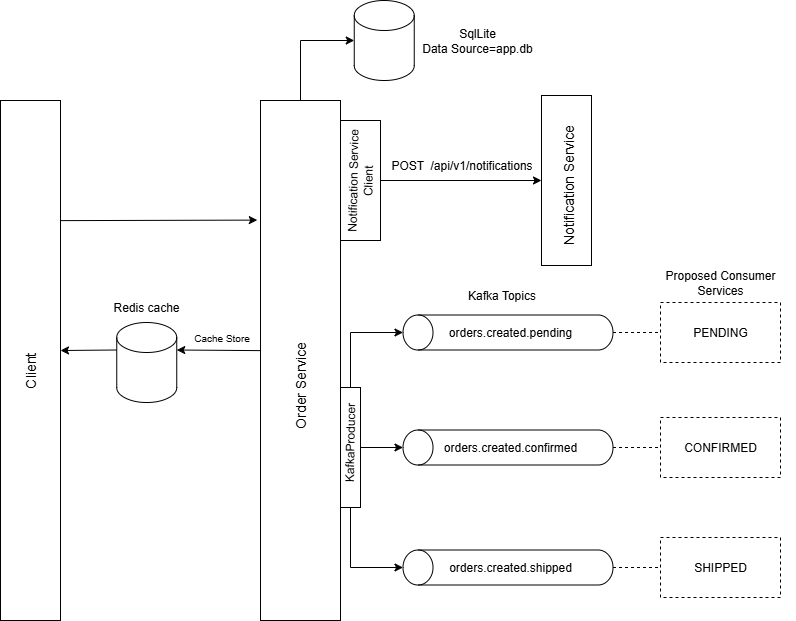

The diagram above was exported from draw.io. Its source (the exported page's mxGraphModel, read from the mxfile embedded in the PNG):
<mxGraphModel dx="1892" dy="570" grid="0" gridSize="10" guides="1" tooltips="1" connect="1" arrows="1" fold="1" page="1" pageScale="1" pageWidth="850" pageHeight="1100" math="0" shadow="0">
  <root>
    <mxCell id="0" />
    <mxCell id="1" parent="0" />
    <mxCell id="Z3Y_zMMFQahmA_RefgY9-1" value="" style="rounded=0;whiteSpace=wrap;html=1;" parent="1" vertex="1">
      <mxGeometry x="-818" y="337" width="60" height="520" as="geometry" />
    </mxCell>
    <mxCell id="Z3Y_zMMFQahmA_RefgY9-4" value="" style="shape=cylinder3;whiteSpace=wrap;html=1;boundedLbl=1;backgroundOutline=1;size=15;" parent="1" vertex="1">
      <mxGeometry x="-464.25" y="237" width="60" height="80" as="geometry" />
    </mxCell>
    <mxCell id="Z3Y_zMMFQahmA_RefgY9-5" value="" style="rounded=0;whiteSpace=wrap;html=1;" parent="1" vertex="1">
      <mxGeometry x="-558" y="337" width="80" height="520" as="geometry" />
    </mxCell>
    <mxCell id="Z3Y_zMMFQahmA_RefgY9-6" value="" style="rounded=0;whiteSpace=wrap;html=1;" parent="1" vertex="1">
      <mxGeometry x="-277" y="332" width="50" height="170" as="geometry" />
    </mxCell>
    <mxCell id="Z3Y_zMMFQahmA_RefgY9-7" value="PENDING" style="rounded=0;whiteSpace=wrap;html=1;dashed=1;" parent="1" vertex="1">
      <mxGeometry x="-158" y="539" width="120" height="60" as="geometry" />
    </mxCell>
    <mxCell id="Z3Y_zMMFQahmA_RefgY9-8" value="CONFIRMED" style="rounded=0;whiteSpace=wrap;html=1;dashed=1;" parent="1" vertex="1">
      <mxGeometry x="-158" y="654" width="120" height="60" as="geometry" />
    </mxCell>
    <mxCell id="Z3Y_zMMFQahmA_RefgY9-9" value="SHIPPED" style="rounded=0;whiteSpace=wrap;html=1;dashed=1;" parent="1" vertex="1">
      <mxGeometry x="-158" y="774" width="120" height="60" as="geometry" />
    </mxCell>
    <mxCell id="Z3Y_zMMFQahmA_RefgY9-11" value="&lt;font style=&quot;font-size: 14px;&quot;&gt;Order Service&lt;/font&gt;" style="text;html=1;align=center;verticalAlign=middle;whiteSpace=wrap;rounded=0;rotation=-90;" parent="1" vertex="1">
      <mxGeometry x="-713" y="607" width="390" height="30" as="geometry" />
    </mxCell>
    <mxCell id="Z3Y_zMMFQahmA_RefgY9-13" value="" style="shape=cylinder3;whiteSpace=wrap;html=1;boundedLbl=1;backgroundOutline=1;size=15;rotation=-90;" parent="1" vertex="1">
      <mxGeometry x="-328" y="464" width="35" height="210" as="geometry" />
    </mxCell>
    <mxCell id="Z3Y_zMMFQahmA_RefgY9-16" value="" style="shape=cylinder3;whiteSpace=wrap;html=1;boundedLbl=1;backgroundOutline=1;size=15;rotation=-90;" parent="1" vertex="1">
      <mxGeometry x="-328" y="579" width="35" height="210" as="geometry" />
    </mxCell>
    <mxCell id="Z3Y_zMMFQahmA_RefgY9-17" value="" style="shape=cylinder3;whiteSpace=wrap;html=1;boundedLbl=1;backgroundOutline=1;size=15;rotation=-90;" parent="1" vertex="1">
      <mxGeometry x="-328" y="699" width="35" height="210" as="geometry" />
    </mxCell>
    <mxCell id="Z3Y_zMMFQahmA_RefgY9-20" value="" style="rounded=0;whiteSpace=wrap;html=1;rotation=90;" parent="1" vertex="1">
      <mxGeometry x="-528" y="674" width="120" height="20" as="geometry" />
    </mxCell>
    <mxCell id="Z3Y_zMMFQahmA_RefgY9-21" value="KafkaProducer" style="text;html=1;align=center;verticalAlign=middle;whiteSpace=wrap;rounded=0;rotation=-89;" parent="1" vertex="1">
      <mxGeometry x="-498" y="664" width="60" height="30" as="geometry" />
    </mxCell>
    <mxCell id="Z3Y_zMMFQahmA_RefgY9-23" value="" style="endArrow=classic;html=1;rounded=0;exitX=0;exitY=0.5;exitDx=0;exitDy=0;entryX=0.5;entryY=0;entryDx=0;entryDy=0;entryPerimeter=0;" parent="1" source="Z3Y_zMMFQahmA_RefgY9-20" target="Z3Y_zMMFQahmA_RefgY9-13" edge="1">
      <mxGeometry width="50" height="50" relative="1" as="geometry">
        <mxPoint x="-398" y="614" as="sourcePoint" />
        <mxPoint x="-348" y="564" as="targetPoint" />
        <Array as="points">
          <mxPoint x="-468" y="569" />
        </Array>
      </mxGeometry>
    </mxCell>
    <mxCell id="Z3Y_zMMFQahmA_RefgY9-24" value="" style="endArrow=classic;html=1;rounded=0;entryX=0.5;entryY=0;entryDx=0;entryDy=0;entryPerimeter=0;" parent="1" target="Z3Y_zMMFQahmA_RefgY9-16" edge="1">
      <mxGeometry width="50" height="50" relative="1" as="geometry">
        <mxPoint x="-458" y="684" as="sourcePoint" />
        <mxPoint x="-348" y="564" as="targetPoint" />
      </mxGeometry>
    </mxCell>
    <mxCell id="Z3Y_zMMFQahmA_RefgY9-25" value="" style="endArrow=classic;html=1;rounded=0;exitX=1;exitY=0.5;exitDx=0;exitDy=0;entryX=0.5;entryY=0;entryDx=0;entryDy=0;entryPerimeter=0;" parent="1" source="Z3Y_zMMFQahmA_RefgY9-20" target="Z3Y_zMMFQahmA_RefgY9-17" edge="1">
      <mxGeometry width="50" height="50" relative="1" as="geometry">
        <mxPoint x="-398" y="714" as="sourcePoint" />
        <mxPoint x="-348" y="664" as="targetPoint" />
        <Array as="points">
          <mxPoint x="-468" y="804" />
        </Array>
      </mxGeometry>
    </mxCell>
    <mxCell id="Z3Y_zMMFQahmA_RefgY9-26" value="Kafka Topics" style="text;html=1;align=center;verticalAlign=middle;whiteSpace=wrap;rounded=0;" parent="1" vertex="1">
      <mxGeometry x="-373" y="517" width="112.5" height="30" as="geometry" />
    </mxCell>
    <mxCell id="Z3Y_zMMFQahmA_RefgY9-27" value="orders.created.pending" style="text;html=1;align=center;verticalAlign=middle;whiteSpace=wrap;rounded=0;" parent="1" vertex="1">
      <mxGeometry x="-338" y="554" width="60" height="30" as="geometry" />
    </mxCell>
    <mxCell id="Z3Y_zMMFQahmA_RefgY9-28" value="orders.created.confirmed" style="text;html=1;align=center;verticalAlign=middle;whiteSpace=wrap;rounded=0;" parent="1" vertex="1">
      <mxGeometry x="-338" y="669" width="60" height="30" as="geometry" />
    </mxCell>
    <mxCell id="Z3Y_zMMFQahmA_RefgY9-29" value="orders.created.shipped" style="text;html=1;align=center;verticalAlign=middle;whiteSpace=wrap;rounded=0;" parent="1" vertex="1">
      <mxGeometry x="-338" y="789" width="60" height="30" as="geometry" />
    </mxCell>
    <mxCell id="Z3Y_zMMFQahmA_RefgY9-33" value="Proposed Consumer Services" style="text;html=1;align=center;verticalAlign=middle;whiteSpace=wrap;rounded=0;" parent="1" vertex="1">
      <mxGeometry x="-173" y="504" width="150" height="30" as="geometry" />
    </mxCell>
    <mxCell id="Z3Y_zMMFQahmA_RefgY9-35" value="" style="rounded=0;whiteSpace=wrap;html=1;rotation=90;" parent="1" vertex="1">
      <mxGeometry x="-518" y="397" width="120" height="40" as="geometry" />
    </mxCell>
    <mxCell id="Z3Y_zMMFQahmA_RefgY9-37" value="Notification Service Client" style="text;html=1;align=center;verticalAlign=middle;whiteSpace=wrap;rounded=0;rotation=-89;" parent="1" vertex="1">
      <mxGeometry x="-525.24" y="402" width="134.48" height="30" as="geometry" />
    </mxCell>
    <mxCell id="Z3Y_zMMFQahmA_RefgY9-38" value="&lt;font style=&quot;font-size: 14px;&quot;&gt;Notification Service&lt;/font&gt;" style="text;html=1;align=center;verticalAlign=middle;whiteSpace=wrap;rounded=0;rotation=-90;" parent="1" vertex="1">
      <mxGeometry x="-387.5" y="407" width="275" height="30" as="geometry" />
    </mxCell>
    <mxCell id="Z3Y_zMMFQahmA_RefgY9-39" value="" style="endArrow=classic;html=1;rounded=0;exitX=0.5;exitY=0;exitDx=0;exitDy=0;" parent="1" source="Z3Y_zMMFQahmA_RefgY9-35" target="Z3Y_zMMFQahmA_RefgY9-6" edge="1">
      <mxGeometry width="50" height="50" relative="1" as="geometry">
        <mxPoint x="-398" y="427" as="sourcePoint" />
        <mxPoint x="-348" y="377" as="targetPoint" />
      </mxGeometry>
    </mxCell>
    <mxCell id="Z3Y_zMMFQahmA_RefgY9-40" value="POST&amp;nbsp; /api/v1/notifications" style="text;html=1;align=center;verticalAlign=middle;whiteSpace=wrap;rounded=0;" parent="1" vertex="1">
      <mxGeometry x="-453" y="387" width="192.5" height="30" as="geometry" />
    </mxCell>
    <mxCell id="Z3Y_zMMFQahmA_RefgY9-41" value="SqlLite&lt;br&gt;Data Source=app.db" style="text;html=1;align=center;verticalAlign=middle;whiteSpace=wrap;rounded=0;" parent="1" vertex="1">
      <mxGeometry x="-404.25" y="262" width="126.25" height="30" as="geometry" />
    </mxCell>
    <mxCell id="Z3Y_zMMFQahmA_RefgY9-42" value="" style="endArrow=classic;html=1;rounded=0;exitX=0.5;exitY=0;exitDx=0;exitDy=0;entryX=0;entryY=0.5;entryDx=0;entryDy=0;entryPerimeter=0;" parent="1" source="Z3Y_zMMFQahmA_RefgY9-5" target="Z3Y_zMMFQahmA_RefgY9-4" edge="1">
      <mxGeometry width="50" height="50" relative="1" as="geometry">
        <mxPoint x="-398" y="447" as="sourcePoint" />
        <mxPoint x="-348" y="397" as="targetPoint" />
        <Array as="points">
          <mxPoint x="-518" y="277" />
        </Array>
      </mxGeometry>
    </mxCell>
    <mxCell id="Z3Y_zMMFQahmA_RefgY9-43" value="" style="endArrow=classic;html=1;rounded=0;exitX=1;exitY=0.231;exitDx=0;exitDy=0;exitPerimeter=0;entryX=-0.04;entryY=0.23;entryDx=0;entryDy=0;entryPerimeter=0;" parent="1" source="Z3Y_zMMFQahmA_RefgY9-1" target="Z3Y_zMMFQahmA_RefgY9-5" edge="1">
      <mxGeometry width="50" height="50" relative="1" as="geometry">
        <mxPoint x="-398" y="647" as="sourcePoint" />
        <mxPoint x="-558" y="607" as="targetPoint" />
      </mxGeometry>
    </mxCell>
    <mxCell id="Z3Y_zMMFQahmA_RefgY9-45" value="&lt;font style=&quot;font-size: 14px;&quot;&gt;Client&lt;/font&gt;" style="text;html=1;align=center;verticalAlign=middle;whiteSpace=wrap;rounded=0;rotation=-90;" parent="1" vertex="1">
      <mxGeometry x="-818" y="592" width="60" height="30" as="geometry" />
    </mxCell>
    <mxCell id="Z3Y_zMMFQahmA_RefgY9-46" value="" style="shape=cylinder3;whiteSpace=wrap;html=1;boundedLbl=1;backgroundOutline=1;size=15;" parent="1" vertex="1">
      <mxGeometry x="-701.75" y="559" width="60" height="80" as="geometry" />
    </mxCell>
    <mxCell id="Z3Y_zMMFQahmA_RefgY9-47" value="Redis cache" style="text;html=1;align=center;verticalAlign=middle;whiteSpace=wrap;rounded=0;" parent="1" vertex="1">
      <mxGeometry x="-721.75" y="529" width="100" height="30" as="geometry" />
    </mxCell>
    <mxCell id="Z3Y_zMMFQahmA_RefgY9-53" value="" style="endArrow=classic;html=1;rounded=0;entryX=1;entryY=0;entryDx=0;entryDy=27.5;entryPerimeter=0;exitX=0;exitY=0.481;exitDx=0;exitDy=0;exitPerimeter=0;" parent="1" source="Z3Y_zMMFQahmA_RefgY9-5" target="Z3Y_zMMFQahmA_RefgY9-46" edge="1">
      <mxGeometry width="50" height="50" relative="1" as="geometry">
        <mxPoint x="-625.5" y="547" as="sourcePoint" />
        <mxPoint x="-575.5" y="497" as="targetPoint" />
      </mxGeometry>
    </mxCell>
    <mxCell id="Z3Y_zMMFQahmA_RefgY9-54" value="&lt;font style=&quot;font-size: 10px;&quot;&gt;Cache Store&lt;/font&gt;" style="text;html=1;align=center;verticalAlign=middle;resizable=0;points=[];autosize=1;strokeColor=none;fillColor=none;" parent="1" vertex="1">
      <mxGeometry x="-633.75" y="561" width="74" height="26" as="geometry" />
    </mxCell>
    <mxCell id="Z3Y_zMMFQahmA_RefgY9-55" value="" style="endArrow=classic;html=1;rounded=0;exitX=0;exitY=0;exitDx=0;exitDy=27.5;exitPerimeter=0;" parent="1" source="Z3Y_zMMFQahmA_RefgY9-46" edge="1">
      <mxGeometry width="50" height="50" relative="1" as="geometry">
        <mxPoint x="-358" y="617" as="sourcePoint" />
        <mxPoint x="-758" y="587" as="targetPoint" />
      </mxGeometry>
    </mxCell>
    <mxCell id="ZIbThFfSVGDuL0qyeU3f-1" value="" style="endArrow=none;dashed=1;html=1;rounded=0;entryX=0;entryY=0.5;entryDx=0;entryDy=0;exitX=0.5;exitY=1;exitDx=0;exitDy=0;exitPerimeter=0;" edge="1" parent="1" source="Z3Y_zMMFQahmA_RefgY9-13" target="Z3Y_zMMFQahmA_RefgY9-7">
      <mxGeometry width="50" height="50" relative="1" as="geometry">
        <mxPoint x="-450" y="622" as="sourcePoint" />
        <mxPoint x="-400" y="572" as="targetPoint" />
      </mxGeometry>
    </mxCell>
    <mxCell id="ZIbThFfSVGDuL0qyeU3f-2" value="" style="endArrow=none;dashed=1;html=1;rounded=0;entryX=0;entryY=0.5;entryDx=0;entryDy=0;exitX=0.5;exitY=1;exitDx=0;exitDy=0;exitPerimeter=0;" edge="1" parent="1" source="Z3Y_zMMFQahmA_RefgY9-16" target="Z3Y_zMMFQahmA_RefgY9-8">
      <mxGeometry width="50" height="50" relative="1" as="geometry">
        <mxPoint x="-450" y="622" as="sourcePoint" />
        <mxPoint x="-400" y="572" as="targetPoint" />
      </mxGeometry>
    </mxCell>
    <mxCell id="ZIbThFfSVGDuL0qyeU3f-3" value="" style="endArrow=none;dashed=1;html=1;rounded=0;entryX=0;entryY=0.5;entryDx=0;entryDy=0;exitX=0.5;exitY=1;exitDx=0;exitDy=0;exitPerimeter=0;" edge="1" parent="1" source="Z3Y_zMMFQahmA_RefgY9-17" target="Z3Y_zMMFQahmA_RefgY9-9">
      <mxGeometry width="50" height="50" relative="1" as="geometry">
        <mxPoint x="-309" y="751" as="sourcePoint" />
        <mxPoint x="-215" y="754" as="targetPoint" />
      </mxGeometry>
    </mxCell>
  </root>
</mxGraphModel>